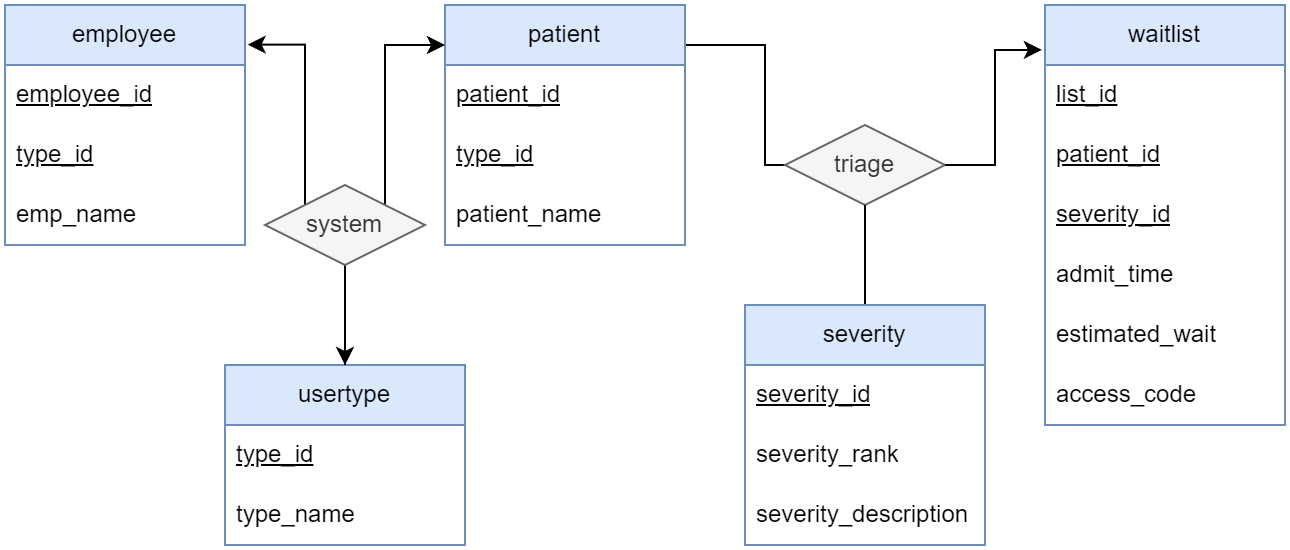

The diagram above was exported from draw.io. Its source (the exported page's mxGraphModel, read from the mxfile embedded in the PNG):
<mxGraphModel dx="1199" dy="707" grid="1" gridSize="10" guides="1" tooltips="1" connect="1" arrows="1" fold="1" page="1" pageScale="1" pageWidth="827" pageHeight="1169" math="0" shadow="0">
  <root>
    <mxCell id="0" />
    <mxCell id="1" parent="0" />
    <mxCell id="2" style="edgeStyle=orthogonalEdgeStyle;rounded=0;orthogonalLoop=1;jettySize=auto;html=1;entryX=0;entryY=0.5;entryDx=0;entryDy=0;startArrow=none;startFill=0;endArrow=none;endFill=0;" edge="1" source="3" target="14" parent="1">
      <mxGeometry relative="1" as="geometry">
        <Array as="points">
          <mxPoint x="420" y="60" />
        </Array>
      </mxGeometry>
    </mxCell>
    <mxCell id="3" value="patient" style="swimlane;fontStyle=0;childLayout=stackLayout;horizontal=1;startSize=30;horizontalStack=0;resizeParent=1;resizeParentMax=0;resizeLast=0;collapsible=1;marginBottom=0;whiteSpace=wrap;html=1;fillColor=#dae8fc;strokeColor=#6c8ebf;" vertex="1" parent="1">
      <mxGeometry x="260" y="40" width="120" height="120" as="geometry" />
    </mxCell>
    <mxCell id="4" value="&lt;u&gt;patient_id&lt;/u&gt;" style="text;strokeColor=none;fillColor=none;align=left;verticalAlign=middle;spacingLeft=4;spacingRight=4;overflow=hidden;points=[[0,0.5],[1,0.5]];portConstraint=eastwest;rotatable=0;whiteSpace=wrap;html=1;" vertex="1" parent="3">
      <mxGeometry y="30" width="120" height="30" as="geometry" />
    </mxCell>
    <mxCell id="5" value="&lt;u&gt;type_id&lt;/u&gt;" style="text;strokeColor=none;fillColor=none;align=left;verticalAlign=middle;spacingLeft=4;spacingRight=4;overflow=hidden;points=[[0,0.5],[1,0.5]];portConstraint=eastwest;rotatable=0;whiteSpace=wrap;html=1;" vertex="1" parent="3">
      <mxGeometry y="60" width="120" height="30" as="geometry" />
    </mxCell>
    <mxCell id="6" value="patient_name" style="text;strokeColor=none;fillColor=none;align=left;verticalAlign=middle;spacingLeft=4;spacingRight=4;overflow=hidden;points=[[0,0.5],[1,0.5]];portConstraint=eastwest;rotatable=0;whiteSpace=wrap;html=1;" vertex="1" parent="3">
      <mxGeometry y="90" width="120" height="30" as="geometry" />
    </mxCell>
    <mxCell id="7" value="usertype" style="swimlane;fontStyle=0;childLayout=stackLayout;horizontal=1;startSize=30;horizontalStack=0;resizeParent=1;resizeParentMax=0;resizeLast=0;collapsible=1;marginBottom=0;whiteSpace=wrap;html=1;fillColor=#dae8fc;strokeColor=#6c8ebf;" vertex="1" parent="1">
      <mxGeometry x="150" y="220" width="120" height="90" as="geometry" />
    </mxCell>
    <mxCell id="8" value="&lt;u&gt;type_id&lt;/u&gt;" style="text;strokeColor=none;fillColor=none;align=left;verticalAlign=middle;spacingLeft=4;spacingRight=4;overflow=hidden;points=[[0,0.5],[1,0.5]];portConstraint=eastwest;rotatable=0;whiteSpace=wrap;html=1;" vertex="1" parent="7">
      <mxGeometry y="30" width="120" height="30" as="geometry" />
    </mxCell>
    <mxCell id="9" value="type_name" style="text;strokeColor=none;fillColor=none;align=left;verticalAlign=middle;spacingLeft=4;spacingRight=4;overflow=hidden;points=[[0,0.5],[1,0.5]];portConstraint=eastwest;rotatable=0;whiteSpace=wrap;html=1;" vertex="1" parent="7">
      <mxGeometry y="60" width="120" height="30" as="geometry" />
    </mxCell>
    <mxCell id="10" value="employee" style="swimlane;fontStyle=0;childLayout=stackLayout;horizontal=1;startSize=30;horizontalStack=0;resizeParent=1;resizeParentMax=0;resizeLast=0;collapsible=1;marginBottom=0;whiteSpace=wrap;html=1;fillColor=#dae8fc;strokeColor=#6c8ebf;" vertex="1" parent="1">
      <mxGeometry x="40" y="40" width="120" height="120" as="geometry" />
    </mxCell>
    <mxCell id="11" value="&lt;u&gt;employee_id&lt;/u&gt;" style="text;strokeColor=none;fillColor=none;align=left;verticalAlign=middle;spacingLeft=4;spacingRight=4;overflow=hidden;points=[[0,0.5],[1,0.5]];portConstraint=eastwest;rotatable=0;whiteSpace=wrap;html=1;" vertex="1" parent="10">
      <mxGeometry y="30" width="120" height="30" as="geometry" />
    </mxCell>
    <mxCell id="12" value="&lt;u&gt;type_id&lt;/u&gt;" style="text;strokeColor=none;fillColor=none;align=left;verticalAlign=middle;spacingLeft=4;spacingRight=4;overflow=hidden;points=[[0,0.5],[1,0.5]];portConstraint=eastwest;rotatable=0;whiteSpace=wrap;html=1;" vertex="1" parent="10">
      <mxGeometry y="60" width="120" height="30" as="geometry" />
    </mxCell>
    <mxCell id="13" value="emp_name" style="text;strokeColor=none;fillColor=none;align=left;verticalAlign=middle;spacingLeft=4;spacingRight=4;overflow=hidden;points=[[0,0.5],[1,0.5]];portConstraint=eastwest;rotatable=0;whiteSpace=wrap;html=1;" vertex="1" parent="10">
      <mxGeometry y="90" width="120" height="30" as="geometry" />
    </mxCell>
    <mxCell id="14" value="triage" style="rhombus;whiteSpace=wrap;html=1;fillColor=#f5f5f5;fontColor=#333333;strokeColor=#666666;" vertex="1" parent="1">
      <mxGeometry x="430" y="100" width="80" height="40" as="geometry" />
    </mxCell>
    <mxCell id="15" style="edgeStyle=orthogonalEdgeStyle;rounded=0;orthogonalLoop=1;jettySize=auto;html=1;entryX=0.5;entryY=1;entryDx=0;entryDy=0;endArrow=none;endFill=0;" edge="1" source="16" target="14" parent="1">
      <mxGeometry relative="1" as="geometry" />
    </mxCell>
    <mxCell id="16" value="severity" style="swimlane;fontStyle=0;childLayout=stackLayout;horizontal=1;startSize=30;horizontalStack=0;resizeParent=1;resizeParentMax=0;resizeLast=0;collapsible=1;marginBottom=0;whiteSpace=wrap;html=1;fillColor=#dae8fc;strokeColor=#6c8ebf;" vertex="1" parent="1">
      <mxGeometry x="410" y="190" width="120" height="120" as="geometry" />
    </mxCell>
    <mxCell id="17" value="&lt;u&gt;severity_id&lt;/u&gt;" style="text;strokeColor=none;fillColor=none;align=left;verticalAlign=middle;spacingLeft=4;spacingRight=4;overflow=hidden;points=[[0,0.5],[1,0.5]];portConstraint=eastwest;rotatable=0;whiteSpace=wrap;html=1;" vertex="1" parent="16">
      <mxGeometry y="30" width="120" height="30" as="geometry" />
    </mxCell>
    <mxCell id="18" value="severity_rank" style="text;strokeColor=none;fillColor=none;align=left;verticalAlign=middle;spacingLeft=4;spacingRight=4;overflow=hidden;points=[[0,0.5],[1,0.5]];portConstraint=eastwest;rotatable=0;whiteSpace=wrap;html=1;" vertex="1" parent="16">
      <mxGeometry y="60" width="120" height="30" as="geometry" />
    </mxCell>
    <mxCell id="19" value="severity_description" style="text;strokeColor=none;fillColor=none;align=left;verticalAlign=middle;spacingLeft=4;spacingRight=4;overflow=hidden;points=[[0,0.5],[1,0.5]];portConstraint=eastwest;rotatable=0;whiteSpace=wrap;html=1;" vertex="1" parent="16">
      <mxGeometry y="90" width="120" height="30" as="geometry" />
    </mxCell>
    <mxCell id="20" style="edgeStyle=orthogonalEdgeStyle;rounded=0;orthogonalLoop=1;jettySize=auto;html=1;entryX=-0.013;entryY=0.107;entryDx=0;entryDy=0;entryPerimeter=0;" edge="1" source="14" target="25" parent="1">
      <mxGeometry relative="1" as="geometry">
        <mxPoint x="540" y="59.98000000000002" as="targetPoint" />
        <Array as="points" />
      </mxGeometry>
    </mxCell>
    <mxCell id="21" style="edgeStyle=orthogonalEdgeStyle;rounded=0;orthogonalLoop=1;jettySize=auto;html=1;" edge="1" source="24" parent="1">
      <mxGeometry relative="1" as="geometry">
        <mxPoint x="260" y="60" as="targetPoint" />
        <Array as="points">
          <mxPoint x="230" y="60" />
        </Array>
      </mxGeometry>
    </mxCell>
    <mxCell id="22" style="edgeStyle=orthogonalEdgeStyle;rounded=0;orthogonalLoop=1;jettySize=auto;html=1;entryX=0.5;entryY=0;entryDx=0;entryDy=0;" edge="1" source="24" target="7" parent="1">
      <mxGeometry relative="1" as="geometry" />
    </mxCell>
    <mxCell id="23" style="edgeStyle=orthogonalEdgeStyle;rounded=0;orthogonalLoop=1;jettySize=auto;html=1;entryX=1.011;entryY=0.165;entryDx=0;entryDy=0;entryPerimeter=0;" edge="1" target="10" parent="1">
      <mxGeometry relative="1" as="geometry">
        <mxPoint x="270" y="60" as="targetPoint" />
        <mxPoint x="210" y="220" as="sourcePoint" />
        <Array as="points">
          <mxPoint x="210" y="150" />
          <mxPoint x="190" y="150" />
          <mxPoint x="190" y="60" />
        </Array>
      </mxGeometry>
    </mxCell>
    <mxCell id="24" value="system" style="rhombus;whiteSpace=wrap;html=1;fillColor=#f5f5f5;fontColor=#333333;strokeColor=#666666;" vertex="1" parent="1">
      <mxGeometry x="170" y="130" width="80" height="40" as="geometry" />
    </mxCell>
    <mxCell id="25" value="waitlist" style="swimlane;fontStyle=0;childLayout=stackLayout;horizontal=1;startSize=30;horizontalStack=0;resizeParent=1;resizeParentMax=0;resizeLast=0;collapsible=1;marginBottom=0;whiteSpace=wrap;html=1;fillColor=#dae8fc;strokeColor=#6c8ebf;" vertex="1" parent="1">
      <mxGeometry x="560" y="40" width="120" height="210" as="geometry" />
    </mxCell>
    <mxCell id="26" value="&lt;u&gt;list_id&lt;/u&gt;" style="text;strokeColor=none;fillColor=none;align=left;verticalAlign=middle;spacingLeft=4;spacingRight=4;overflow=hidden;points=[[0,0.5],[1,0.5]];portConstraint=eastwest;rotatable=0;whiteSpace=wrap;html=1;" vertex="1" parent="25">
      <mxGeometry y="30" width="120" height="30" as="geometry" />
    </mxCell>
    <mxCell id="27" value="patient_id" style="text;strokeColor=none;fillColor=none;align=left;verticalAlign=middle;spacingLeft=4;spacingRight=4;overflow=hidden;points=[[0,0.5],[1,0.5]];portConstraint=eastwest;rotatable=0;whiteSpace=wrap;html=1;fontStyle=4" vertex="1" parent="25">
      <mxGeometry y="60" width="120" height="30" as="geometry" />
    </mxCell>
    <mxCell id="28" value="severity_id" style="text;strokeColor=none;fillColor=none;align=left;verticalAlign=middle;spacingLeft=4;spacingRight=4;overflow=hidden;points=[[0,0.5],[1,0.5]];portConstraint=eastwest;rotatable=0;whiteSpace=wrap;html=1;fontStyle=4" vertex="1" parent="25">
      <mxGeometry y="90" width="120" height="30" as="geometry" />
    </mxCell>
    <mxCell id="29" value="admit_time" style="text;strokeColor=none;fillColor=none;align=left;verticalAlign=middle;spacingLeft=4;spacingRight=4;overflow=hidden;points=[[0,0.5],[1,0.5]];portConstraint=eastwest;rotatable=0;whiteSpace=wrap;html=1;" vertex="1" parent="25">
      <mxGeometry y="120" width="120" height="30" as="geometry" />
    </mxCell>
    <mxCell id="30" value="estimated_wait" style="text;strokeColor=none;fillColor=none;align=left;verticalAlign=middle;spacingLeft=4;spacingRight=4;overflow=hidden;points=[[0,0.5],[1,0.5]];portConstraint=eastwest;rotatable=0;whiteSpace=wrap;html=1;" vertex="1" parent="25">
      <mxGeometry y="150" width="120" height="30" as="geometry" />
    </mxCell>
    <mxCell id="31" value="access_code" style="text;strokeColor=none;fillColor=none;align=left;verticalAlign=middle;spacingLeft=4;spacingRight=4;overflow=hidden;points=[[0,0.5],[1,0.5]];portConstraint=eastwest;rotatable=0;whiteSpace=wrap;html=1;" vertex="1" parent="25">
      <mxGeometry y="180" width="120" height="30" as="geometry" />
    </mxCell>
  </root>
</mxGraphModel>